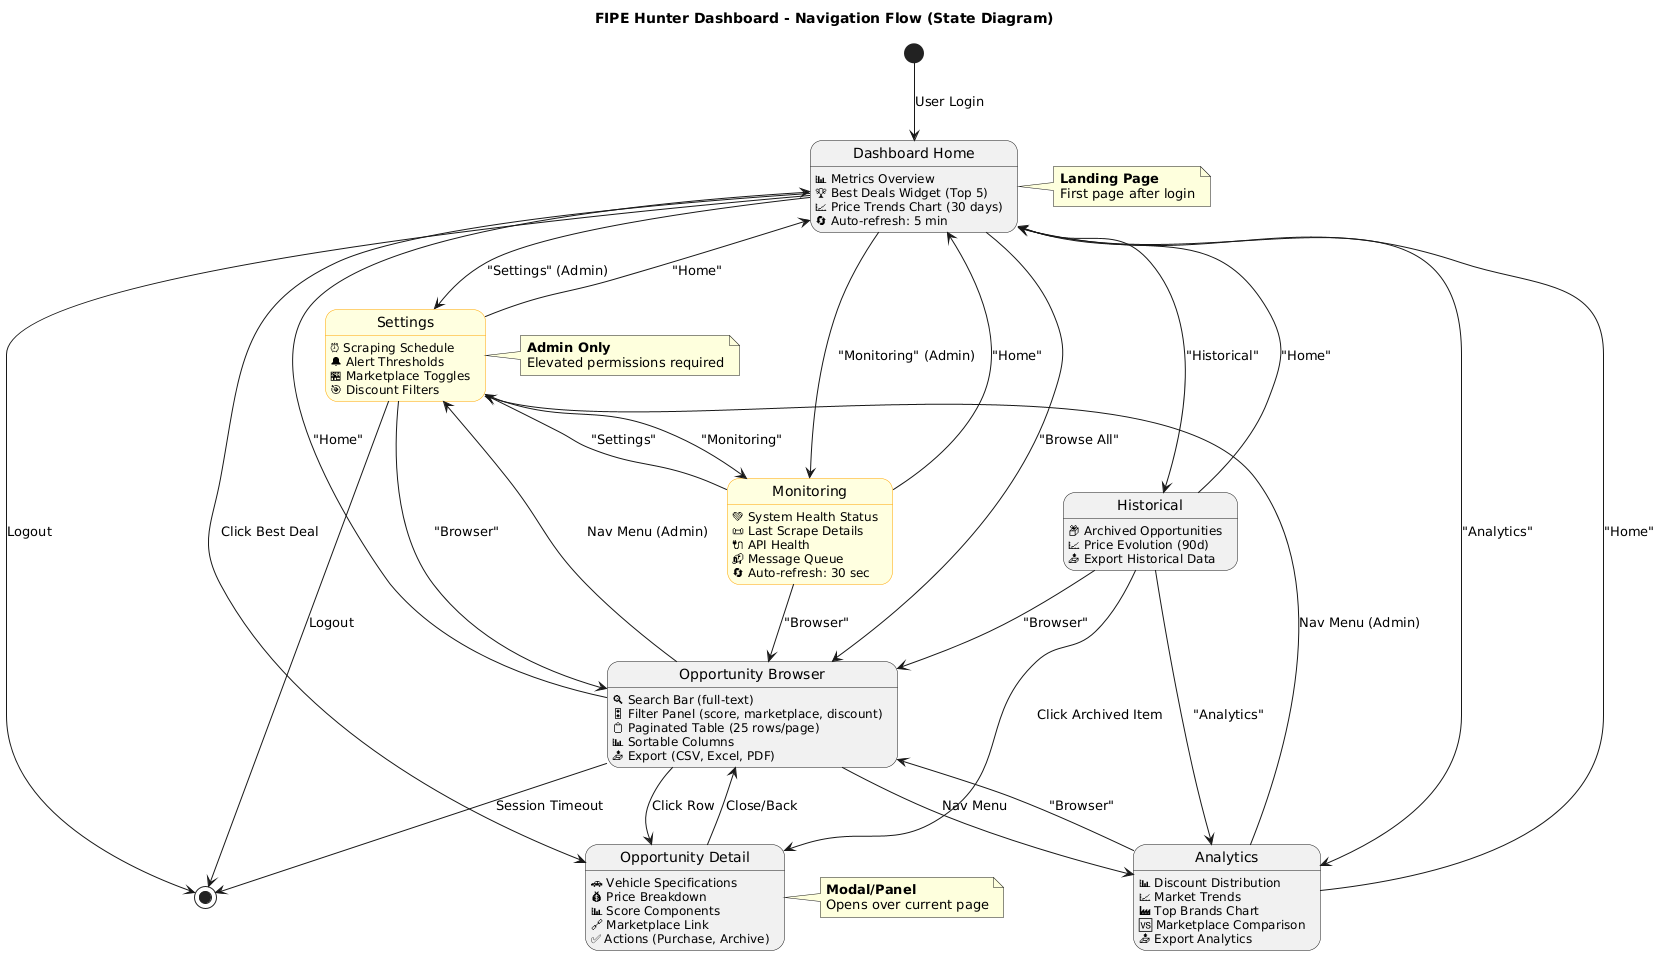

The diagram above was rendered by PlantUML. Its source (embedded in the PNG):
@startuml navigation-state-diagram
title FIPE Hunter Dashboard - Navigation Flow (State Diagram)

skinparam state {
  BackgroundColor<<admin>> LightYellow
  BorderColor<<admin>> Orange
}

' Define pages as states with their key features
state "Dashboard Home" as home {
  home : 📊 Metrics Overview
  home : 🏆 Best Deals Widget (Top 5)
  home : 📈 Price Trends Chart (30 days)
  home : 🔄 Auto-refresh: 5 min
}

state "Opportunity Browser" as browser {
  browser : 🔍 Search Bar (full-text)
  browser : 🎛 Filter Panel (score, marketplace, discount)
  browser : 📋 Paginated Table (25 rows/page)
  browser : 📊 Sortable Columns
  browser : 📤 Export (CSV, Excel, PDF)
}

state "Opportunity Detail" as detail {
  detail : 🚗 Vehicle Specifications
  detail : 💰 Price Breakdown
  detail : 📊 Score Components
  detail : 🔗 Marketplace Link
  detail : ✅ Actions (Purchase, Archive)
}

state "Analytics" as analytics {
  analytics : 📊 Discount Distribution
  analytics : 📈 Market Trends
  analytics : 🏭 Top Brands Chart
  analytics : 🆚 Marketplace Comparison
  analytics : 📤 Export Analytics
}

state "Settings" as settings <<admin>> {
  settings : ⏰ Scraping Schedule
  settings : 🔔 Alert Thresholds
  settings : 🏪 Marketplace Toggles
  settings : 🎯 Discount Filters
}

state "Monitoring" as monitoring <<admin>> {
  monitoring : 💚 System Health Status
  monitoring : 📜 Last Scrape Details
  monitoring : 🔌 API Health
  monitoring : 📬 Message Queue
  monitoring : 🔄 Auto-refresh: 30 sec
}

state "Historical" as historical {
  historical : 📦 Archived Opportunities
  historical : 📈 Price Evolution (90d)
  historical : 📤 Export Historical Data
}

' Entry point
[*] --> home : User Login

' Navigation from Dashboard Home
home --> browser : "Browse All"
home --> analytics : "Analytics"
home --> settings : "Settings" (Admin)
home --> monitoring : "Monitoring" (Admin)
home --> historical : "Historical"
home --> detail : Click Best Deal

' Navigation from Opportunity Browser
browser --> detail : Click Row
browser --> home : "Home"
browser --> analytics : Nav Menu
browser --> settings : Nav Menu (Admin)

' Navigation from Opportunity Detail (Modal)
detail --> browser : Close/Back

' Navigation from Analytics
analytics --> home : "Home"
analytics --> browser : "Browser"
analytics --> settings : Nav Menu (Admin)

' Navigation from Settings
settings --> home : "Home"
settings --> monitoring : "Monitoring"
settings --> browser : "Browser"

' Navigation from Monitoring
monitoring --> home : "Home"
monitoring --> settings : "Settings"
monitoring --> browser : "Browser"

' Navigation from Historical
historical --> home : "Home"
historical --> browser : "Browser"
historical --> analytics : "Analytics"
historical --> detail : Click Archived Item

' Logout
home --> [*] : Logout
browser --> [*] : Session Timeout
settings --> [*] : Logout

note right of home
  **Landing Page**
  First page after login
end note

note right of settings
  **Admin Only**
  Elevated permissions required
end note

note right of detail
  **Modal/Panel**
  Opens over current page
end note

@enduml